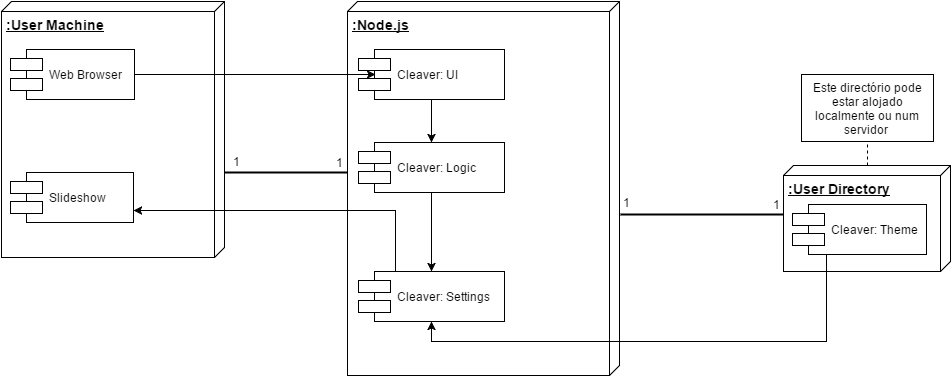

The diagram above was exported from draw.io. Its source (the exported page's mxGraphModel, read from the mxfile embedded in the PNG):
<mxGraphModel dx="868" dy="725" grid="0" gridSize="10" guides="1" tooltips="1" connect="1" arrows="1" fold="1" page="0" pageScale="1" pageWidth="1169" pageHeight="826" background="none" math="0" shadow="0">
  <root>
    <mxCell id="0" style=";html=1;" />
    <mxCell id="1" style=";html=1;" parent="0" />
    <mxCell id="8958ce37b075636-44" value=":User Machine" style="verticalAlign=top;align=left;spacingTop=8;spacingLeft=2;spacingRight=12;shape=cube;size=10;direction=south;fontStyle=5;fillColor=#FFFFFF;strokeColor=#000000;strokeWidth=1;fontColor=#000000;fontSize=14;html=1;" vertex="1" parent="1">
      <mxGeometry x="-388" y="223" width="223" height="256" as="geometry" />
    </mxCell>
    <mxCell id="8958ce37b075636-45" value=":&lt;span&gt;Node.js&lt;/span&gt;" style="verticalAlign=top;align=left;spacingTop=8;spacingLeft=2;spacingRight=12;shape=cube;size=10;direction=south;fontStyle=5;fillColor=#FFFFFF;strokeColor=#000000;strokeWidth=1;fontColor=#000000;fontSize=14;html=1;" vertex="1" parent="1">
      <mxGeometry x="-42" y="223" width="272" height="374" as="geometry" />
    </mxCell>
    <mxCell id="8958ce37b075636-79" style="edgeStyle=orthogonalEdgeStyle;rounded=0;html=1;exitX=0.5;exitY=1;entryX=0.5;entryY=0;jettySize=auto;orthogonalLoop=1;" edge="1" parent="1" source="8958ce37b075636-46" target="8958ce37b075636-56">
      <mxGeometry relative="1" as="geometry" />
    </mxCell>
    <mxCell id="8958ce37b075636-46" value="Cleaver: UI" style="shape=component;align=left;spacingLeft=36;fillColor=#FFFFFF;strokeColor=#000000;strokeWidth=1;fontColor=#000000;html=1;" vertex="1" parent="1">
      <mxGeometry x="-31" y="271" width="146" height="50" as="geometry" />
    </mxCell>
    <mxCell id="8958ce37b075636-55" style="edgeStyle=orthogonalEdgeStyle;rounded=0;html=1;exitX=1;exitY=0.5;entryX=0.116;entryY=0.5;entryPerimeter=0;jettySize=auto;orthogonalLoop=1;" edge="1" parent="1" source="8958ce37b075636-48" target="8958ce37b075636-46">
      <mxGeometry relative="1" as="geometry" />
    </mxCell>
    <mxCell id="8958ce37b075636-48" value="Web Browser" style="shape=component;align=left;spacingLeft=36;fillColor=#FFFFFF;strokeColor=#000000;strokeWidth=1;fontColor=#000000;html=1;" vertex="1" parent="1">
      <mxGeometry x="-379" y="271" width="124" height="50" as="geometry" />
    </mxCell>
    <mxCell id="8958ce37b075636-77" style="edgeStyle=orthogonalEdgeStyle;rounded=0;html=1;exitX=0.5;exitY=1;entryX=0.5;entryY=0;jettySize=auto;orthogonalLoop=1;" edge="1" parent="1" source="8958ce37b075636-56" target="8958ce37b075636-60">
      <mxGeometry relative="1" as="geometry" />
    </mxCell>
    <mxCell id="8958ce37b075636-56" value="Cleaver: Logic" style="shape=component;align=left;spacingLeft=36;fillColor=#FFFFFF;strokeColor=#000000;strokeWidth=1;fontColor=#000000;html=1;" vertex="1" parent="1">
      <mxGeometry x="-31" y="364" width="146" height="50" as="geometry" />
    </mxCell>
    <mxCell id="8958ce37b075636-57" value="Slideshow&amp;nbsp;" style="shape=component;align=left;spacingLeft=36;fillColor=#FFFFFF;strokeColor=#000000;strokeWidth=1;fontColor=#000000;html=1;" vertex="1" parent="1">
      <mxGeometry x="-379" y="394" width="123" height="50" as="geometry" />
    </mxCell>
    <mxCell id="8958ce37b075636-94" style="edgeStyle=orthogonalEdgeStyle;rounded=0;html=1;exitX=0.25;exitY=0;entryX=1;entryY=0.75;jettySize=auto;orthogonalLoop=1;" edge="1" parent="1" source="8958ce37b075636-60" target="8958ce37b075636-57">
      <mxGeometry relative="1" as="geometry" />
    </mxCell>
    <mxCell id="8958ce37b075636-60" value="Cleaver: Settings" style="shape=component;align=left;spacingLeft=36;fillColor=#FFFFFF;strokeColor=#000000;strokeWidth=1;fontColor=#000000;html=1;" vertex="1" parent="1">
      <mxGeometry x="-31" y="493" width="146" height="50" as="geometry" />
    </mxCell>
    <mxCell id="8958ce37b075636-70" value="" style="line;strokeWidth=2;html=1;" vertex="1" parent="1">
      <mxGeometry x="-165" y="389" width="123" height="10" as="geometry" />
    </mxCell>
    <mxCell id="8958ce37b075636-73" value="1" style="text;html=1;strokeColor=none;fillColor=none;align=center;verticalAlign=middle;whiteSpace=wrap;" vertex="1" parent="1">
      <mxGeometry x="-174" y="371" width="40" height="23" as="geometry" />
    </mxCell>
    <mxCell id="8958ce37b075636-74" value="1" style="text;html=1;strokeColor=none;fillColor=none;align=center;verticalAlign=middle;whiteSpace=wrap;" vertex="1" parent="1">
      <mxGeometry x="-71" y="374" width="40" height="20" as="geometry" />
    </mxCell>
    <mxCell id="8958ce37b075636-83" value=":User Directory" style="verticalAlign=top;align=left;spacingTop=8;spacingLeft=2;spacingRight=12;shape=cube;size=10;direction=south;fontStyle=5;fillColor=#FFFFFF;strokeColor=#000000;strokeWidth=1;fontColor=#000000;fontSize=14;html=1;" vertex="1" parent="1">
      <mxGeometry x="394" y="387" width="167" height="106" as="geometry" />
    </mxCell>
    <mxCell id="8958ce37b075636-86" value="" style="line;strokeWidth=2;html=1;" vertex="1" parent="1">
      <mxGeometry x="231" y="431" width="163" height="10" as="geometry" />
    </mxCell>
    <mxCell id="8958ce37b075636-89" value="1" style="text;html=1;strokeColor=none;fillColor=none;align=center;verticalAlign=middle;whiteSpace=wrap;" vertex="1" parent="1">
      <mxGeometry x="366" y="416" width="40" height="20" as="geometry" />
    </mxCell>
    <mxCell id="8958ce37b075636-90" value="1" style="text;html=1;strokeColor=none;fillColor=none;align=center;verticalAlign=middle;whiteSpace=wrap;" vertex="1" parent="1">
      <mxGeometry x="216" y="412" width="40" height="23" as="geometry" />
    </mxCell>
    <mxCell id="8958ce37b075636-93" style="edgeStyle=orthogonalEdgeStyle;rounded=0;html=1;exitX=0.25;exitY=1;entryX=0.5;entryY=1;jettySize=auto;orthogonalLoop=1;" edge="1" parent="1" source="8958ce37b075636-91" target="8958ce37b075636-60">
      <mxGeometry relative="1" as="geometry" />
    </mxCell>
    <mxCell id="8958ce37b075636-91" value="Cleaver:&amp;nbsp;&lt;span&gt;Theme&lt;/span&gt;" style="shape=component;align=left;spacingLeft=36;fillColor=#FFFFFF;strokeColor=#000000;strokeWidth=1;fontColor=#000000;html=1;" vertex="1" parent="1">
      <mxGeometry x="403" y="426" width="134" height="50" as="geometry" />
    </mxCell>
    <mxCell id="8958ce37b075636-95" value="Este directório pode estar alojado localmente ou num servidor&amp;nbsp;" style="shape=note;whiteSpace=wrap;html=1;size=0;" vertex="1" parent="1">
      <mxGeometry x="412" y="296" width="132" height="67" as="geometry" />
    </mxCell>
    <mxCell id="8958ce37b075636-99" value="" style="endArrow=none;dashed=1;html=1;entryX=0.5;entryY=1;exitX=0;exitY=0.5;" edge="1" parent="1" source="8958ce37b075636-83" target="8958ce37b075636-95">
      <mxGeometry width="50" height="50" relative="1" as="geometry">
        <mxPoint x="453" y="401" as="sourcePoint" />
        <mxPoint x="503" y="351" as="targetPoint" />
      </mxGeometry>
    </mxCell>
  </root>
</mxGraphModel>